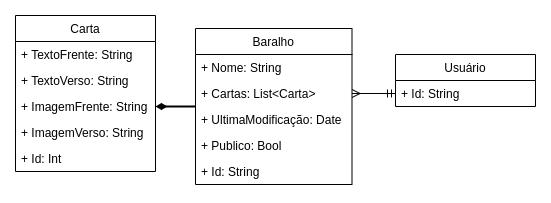

The diagram above was exported from draw.io. Its source (the exported page's mxGraphModel, read from the mxfile embedded in the PNG):
<mxGraphModel dx="868" dy="566" grid="1" gridSize="10" guides="1" tooltips="1" connect="1" arrows="1" fold="1" page="1" pageScale="1" pageWidth="827" pageHeight="1169" math="0" shadow="0">
  <root>
    <mxCell id="0" />
    <mxCell id="1" parent="0" />
    <mxCell id="MiY639ZWPeIhL9FultNp-5" value="Carta" style="swimlane;fontStyle=0;childLayout=stackLayout;horizontal=1;startSize=26;fillColor=none;horizontalStack=0;resizeParent=1;resizeParentMax=0;resizeLast=0;collapsible=1;marginBottom=0;" parent="1" vertex="1">
      <mxGeometry x="210" y="137" width="140" height="156" as="geometry" />
    </mxCell>
    <mxCell id="MiY639ZWPeIhL9FultNp-6" value="+ TextoFrente: String" style="text;strokeColor=none;fillColor=none;align=left;verticalAlign=top;spacingLeft=4;spacingRight=4;overflow=hidden;rotatable=0;points=[[0,0.5],[1,0.5]];portConstraint=eastwest;" parent="MiY639ZWPeIhL9FultNp-5" vertex="1">
      <mxGeometry y="26" width="140" height="26" as="geometry" />
    </mxCell>
    <mxCell id="MiY639ZWPeIhL9FultNp-7" value="+ TextoVerso: String" style="text;strokeColor=none;fillColor=none;align=left;verticalAlign=top;spacingLeft=4;spacingRight=4;overflow=hidden;rotatable=0;points=[[0,0.5],[1,0.5]];portConstraint=eastwest;" parent="MiY639ZWPeIhL9FultNp-5" vertex="1">
      <mxGeometry y="52" width="140" height="26" as="geometry" />
    </mxCell>
    <mxCell id="MiY639ZWPeIhL9FultNp-8" value="+ ImagemFrente: String" style="text;strokeColor=none;fillColor=none;align=left;verticalAlign=top;spacingLeft=4;spacingRight=4;overflow=hidden;rotatable=0;points=[[0,0.5],[1,0.5]];portConstraint=eastwest;" parent="MiY639ZWPeIhL9FultNp-5" vertex="1">
      <mxGeometry y="78" width="140" height="26" as="geometry" />
    </mxCell>
    <mxCell id="MiY639ZWPeIhL9FultNp-19" value="+ ImagemVerso: String" style="text;strokeColor=none;fillColor=none;align=left;verticalAlign=top;spacingLeft=4;spacingRight=4;overflow=hidden;rotatable=0;points=[[0,0.5],[1,0.5]];portConstraint=eastwest;" parent="MiY639ZWPeIhL9FultNp-5" vertex="1">
      <mxGeometry y="104" width="140" height="26" as="geometry" />
    </mxCell>
    <mxCell id="MiY639ZWPeIhL9FultNp-17" value="+ Id: Int" style="text;strokeColor=none;fillColor=none;align=left;verticalAlign=top;spacingLeft=4;spacingRight=4;overflow=hidden;rotatable=0;points=[[0,0.5],[1,0.5]];portConstraint=eastwest;" parent="MiY639ZWPeIhL9FultNp-5" vertex="1">
      <mxGeometry y="130" width="140" height="26" as="geometry" />
    </mxCell>
    <mxCell id="MiY639ZWPeIhL9FultNp-20" style="edgeStyle=orthogonalEdgeStyle;rounded=0;orthogonalLoop=1;jettySize=auto;html=1;entryX=1;entryY=0.5;entryDx=0;entryDy=0;endArrow=diamondThin;endFill=1;strokeWidth=2;" parent="1" source="MiY639ZWPeIhL9FultNp-9" target="MiY639ZWPeIhL9FultNp-8" edge="1">
      <mxGeometry relative="1" as="geometry" />
    </mxCell>
    <mxCell id="MiY639ZWPeIhL9FultNp-9" value="Baralho" style="swimlane;fontStyle=0;childLayout=stackLayout;horizontal=1;startSize=26;fillColor=none;horizontalStack=0;resizeParent=1;resizeParentMax=0;resizeLast=0;collapsible=1;marginBottom=0;" parent="1" vertex="1">
      <mxGeometry x="390" y="150" width="156.5" height="156" as="geometry" />
    </mxCell>
    <mxCell id="MiY639ZWPeIhL9FultNp-10" value="+ Nome: String" style="text;strokeColor=none;fillColor=none;align=left;verticalAlign=top;spacingLeft=4;spacingRight=4;overflow=hidden;rotatable=0;points=[[0,0.5],[1,0.5]];portConstraint=eastwest;" parent="MiY639ZWPeIhL9FultNp-9" vertex="1">
      <mxGeometry y="26" width="156.5" height="26" as="geometry" />
    </mxCell>
    <mxCell id="MiY639ZWPeIhL9FultNp-11" value="+ Cartas: List&lt;Carta&gt;" style="text;strokeColor=none;fillColor=none;align=left;verticalAlign=top;spacingLeft=4;spacingRight=4;overflow=hidden;rotatable=0;points=[[0,0.5],[1,0.5]];portConstraint=eastwest;" parent="MiY639ZWPeIhL9FultNp-9" vertex="1">
      <mxGeometry y="52" width="156.5" height="26" as="geometry" />
    </mxCell>
    <mxCell id="MiY639ZWPeIhL9FultNp-23" value="+ UltimaModificação: Date" style="text;strokeColor=none;fillColor=none;align=left;verticalAlign=top;spacingLeft=4;spacingRight=4;overflow=hidden;rotatable=0;points=[[0,0.5],[1,0.5]];portConstraint=eastwest;" parent="MiY639ZWPeIhL9FultNp-9" vertex="1">
      <mxGeometry y="78" width="156.5" height="26" as="geometry" />
    </mxCell>
    <mxCell id="MiY639ZWPeIhL9FultNp-24" value="+ Publico: Bool" style="text;strokeColor=none;fillColor=none;align=left;verticalAlign=top;spacingLeft=4;spacingRight=4;overflow=hidden;rotatable=0;points=[[0,0.5],[1,0.5]];portConstraint=eastwest;" parent="MiY639ZWPeIhL9FultNp-9" vertex="1">
      <mxGeometry y="104" width="156.5" height="26" as="geometry" />
    </mxCell>
    <mxCell id="MiY639ZWPeIhL9FultNp-12" value="+ Id: String" style="text;strokeColor=none;fillColor=none;align=left;verticalAlign=top;spacingLeft=4;spacingRight=4;overflow=hidden;rotatable=0;points=[[0,0.5],[1,0.5]];portConstraint=eastwest;" parent="MiY639ZWPeIhL9FultNp-9" vertex="1">
      <mxGeometry y="130" width="156.5" height="26" as="geometry" />
    </mxCell>
    <mxCell id="MiY639ZWPeIhL9FultNp-13" value="Usuário" style="swimlane;fontStyle=0;childLayout=stackLayout;horizontal=1;startSize=26;fillColor=none;horizontalStack=0;resizeParent=1;resizeParentMax=0;resizeLast=0;collapsible=1;marginBottom=0;" parent="1" vertex="1">
      <mxGeometry x="590" y="176" width="140" height="52" as="geometry" />
    </mxCell>
    <mxCell id="MiY639ZWPeIhL9FultNp-14" value="+ Id: String" style="text;strokeColor=none;fillColor=none;align=left;verticalAlign=top;spacingLeft=4;spacingRight=4;overflow=hidden;rotatable=0;points=[[0,0.5],[1,0.5]];portConstraint=eastwest;" parent="MiY639ZWPeIhL9FultNp-13" vertex="1">
      <mxGeometry y="26" width="140" height="26" as="geometry" />
    </mxCell>
    <mxCell id="MiY639ZWPeIhL9FultNp-22" style="edgeStyle=orthogonalEdgeStyle;rounded=0;orthogonalLoop=1;jettySize=auto;html=1;entryX=1;entryY=0.5;entryDx=0;entryDy=0;endArrow=ERmany;endFill=0;strokeWidth=1;startArrow=ERmandOne;startFill=0;exitX=0;exitY=0.5;exitDx=0;exitDy=0;" parent="1" source="MiY639ZWPeIhL9FultNp-14" target="MiY639ZWPeIhL9FultNp-11" edge="1">
      <mxGeometry relative="1" as="geometry">
        <mxPoint x="630" y="234" as="sourcePoint" />
      </mxGeometry>
    </mxCell>
  </root>
</mxGraphModel>